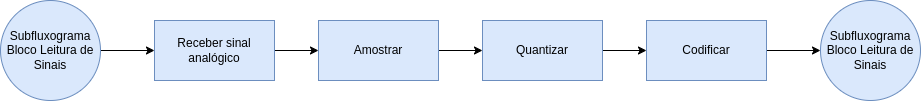

The diagram above was exported from draw.io. Its source (the exported page's mxGraphModel, read from the mxfile embedded in the PNG):
<mxGraphModel dx="3500" dy="5301" grid="1" gridSize="10" guides="1" tooltips="1" connect="1" arrows="1" fold="1" page="1" pageScale="1" pageWidth="827" pageHeight="1169" math="0" shadow="0">
  <root>
    <mxCell id="WIyWlLk6GJQsqaUBKTNV-0" />
    <mxCell id="WIyWlLk6GJQsqaUBKTNV-1" parent="WIyWlLk6GJQsqaUBKTNV-0" />
    <mxCell id="49" style="edgeStyle=none;html=1;entryX=0;entryY=0.5;entryDx=0;entryDy=0;" edge="1" parent="WIyWlLk6GJQsqaUBKTNV-1" source="50" target="54">
      <mxGeometry relative="1" as="geometry" />
    </mxCell>
    <mxCell id="50" value="Amostrar" style="rounded=0;whiteSpace=wrap;html=1;fillColor=#dae8fc;strokeColor=#6c8ebf;" vertex="1" parent="WIyWlLk6GJQsqaUBKTNV-1">
      <mxGeometry x="368" y="-2005" width="120" height="60" as="geometry" />
    </mxCell>
    <mxCell id="51" style="edgeStyle=none;html=1;entryX=0;entryY=0.5;entryDx=0;entryDy=0;" edge="1" parent="WIyWlLk6GJQsqaUBKTNV-1" source="52" target="58">
      <mxGeometry relative="1" as="geometry" />
    </mxCell>
    <mxCell id="52" value="Subfluxograma&lt;br&gt;Bloco Leitura de Sinais" style="ellipse;whiteSpace=wrap;html=1;aspect=fixed;fillColor=#dae8fc;strokeColor=#6c8ebf;" vertex="1" parent="WIyWlLk6GJQsqaUBKTNV-1">
      <mxGeometry x="50" y="-2025" width="100" height="100" as="geometry" />
    </mxCell>
    <mxCell id="53" style="edgeStyle=none;html=1;entryX=0;entryY=0.5;entryDx=0;entryDy=0;" edge="1" parent="WIyWlLk6GJQsqaUBKTNV-1" source="54" target="56">
      <mxGeometry relative="1" as="geometry" />
    </mxCell>
    <mxCell id="54" value="Quantizar" style="rounded=0;whiteSpace=wrap;html=1;fillColor=#dae8fc;strokeColor=#6c8ebf;" vertex="1" parent="WIyWlLk6GJQsqaUBKTNV-1">
      <mxGeometry x="532" y="-2005" width="120" height="60" as="geometry" />
    </mxCell>
    <mxCell id="55" style="edgeStyle=none;html=1;entryX=0;entryY=0.5;entryDx=0;entryDy=0;" edge="1" parent="WIyWlLk6GJQsqaUBKTNV-1" source="56" target="59">
      <mxGeometry relative="1" as="geometry" />
    </mxCell>
    <mxCell id="56" value="Codificar" style="rounded=0;whiteSpace=wrap;html=1;fillColor=#dae8fc;strokeColor=#6c8ebf;" vertex="1" parent="WIyWlLk6GJQsqaUBKTNV-1">
      <mxGeometry x="696" y="-2005" width="120" height="60" as="geometry" />
    </mxCell>
    <mxCell id="57" style="edgeStyle=none;html=1;entryX=0;entryY=0.5;entryDx=0;entryDy=0;" edge="1" parent="WIyWlLk6GJQsqaUBKTNV-1" source="58" target="50">
      <mxGeometry relative="1" as="geometry" />
    </mxCell>
    <mxCell id="58" value="Receber sinal analógico" style="rounded=0;whiteSpace=wrap;html=1;fillColor=#dae8fc;strokeColor=#6c8ebf;" vertex="1" parent="WIyWlLk6GJQsqaUBKTNV-1">
      <mxGeometry x="204" y="-2005" width="120" height="60" as="geometry" />
    </mxCell>
    <mxCell id="59" value="Subfluxograma&lt;br&gt;Bloco Leitura de Sinais" style="ellipse;whiteSpace=wrap;html=1;aspect=fixed;fillColor=#dae8fc;strokeColor=#6c8ebf;" vertex="1" parent="WIyWlLk6GJQsqaUBKTNV-1">
      <mxGeometry x="870" y="-2025" width="100" height="100" as="geometry" />
    </mxCell>
  </root>
</mxGraphModel>